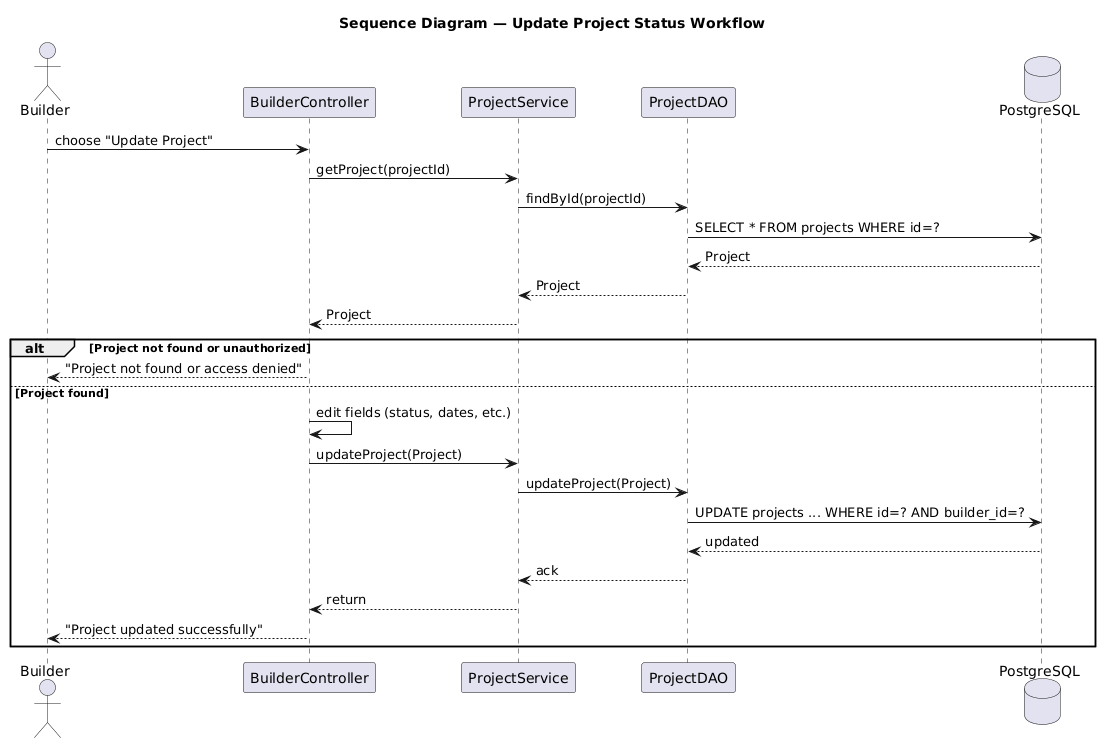

The diagram above was rendered by PlantUML. Its source (embedded in the PNG):
@startuml
title Sequence Diagram — Update Project Status Workflow

actor Builder as User
participant "BuilderController" as C
participant "ProjectService" as S
participant "ProjectDAO" as D
database "PostgreSQL" as DB

User -> C : choose "Update Project"
C -> S : getProject(projectId)
S -> D : findById(projectId)
D -> DB : SELECT * FROM projects WHERE id=?
DB --> D : Project
D --> S : Project
S --> C : Project

alt Project not found or unauthorized
  C --> User : "Project not found or access denied"
else Project found
  C -> C : edit fields (status, dates, etc.)
  C -> S : updateProject(Project)
  S -> D : updateProject(Project)
  D -> DB : UPDATE projects ... WHERE id=? AND builder_id=?
  DB --> D : updated
  D --> S : ack
  S --> C : return
  C --> User : "Project updated successfully"
end
@enduml